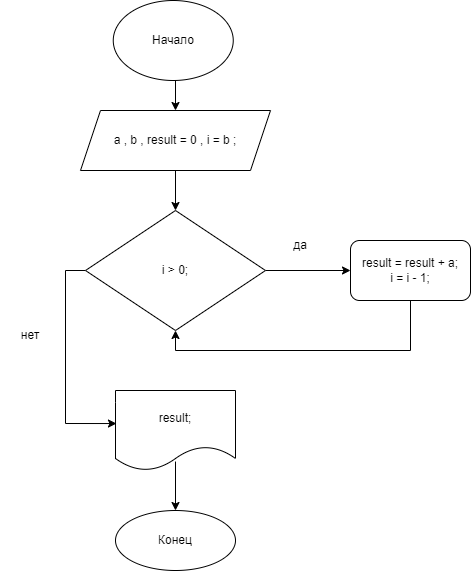

The diagram above was exported from draw.io. Its source (the exported page's mxGraphModel, read from the mxfile embedded in the PNG):
<mxGraphModel dx="1422" dy="1658" grid="1" gridSize="10" guides="1" tooltips="1" connect="1" arrows="1" fold="1" page="1" pageScale="1" pageWidth="1169" pageHeight="826" background="none" math="0" shadow="0">
  <root>
    <mxCell id="0" />
    <mxCell id="1" parent="0" />
    <mxCell id="5fQArO27MMRX_iY695JG-52" style="edgeStyle=orthogonalEdgeStyle;rounded=0;orthogonalLoop=1;jettySize=auto;html=1;exitX=0.5;exitY=1;exitDx=0;exitDy=0;entryX=0.5;entryY=0;entryDx=0;entryDy=0;" edge="1" parent="1" source="5fQArO27MMRX_iY695JG-42" target="5fQArO27MMRX_iY695JG-48">
      <mxGeometry relative="1" as="geometry" />
    </mxCell>
    <mxCell id="5fQArO27MMRX_iY695JG-42" value="Начало" style="ellipse;whiteSpace=wrap;html=1;" vertex="1" parent="1">
      <mxGeometry x="492.75" y="-810" width="120" height="80" as="geometry" />
    </mxCell>
    <mxCell id="5fQArO27MMRX_iY695JG-55" style="edgeStyle=orthogonalEdgeStyle;rounded=0;orthogonalLoop=1;jettySize=auto;html=1;exitX=0.5;exitY=1;exitDx=0;exitDy=0;entryX=0.5;entryY=0;entryDx=0;entryDy=0;" edge="1" parent="1" source="5fQArO27MMRX_iY695JG-48" target="5fQArO27MMRX_iY695JG-54">
      <mxGeometry relative="1" as="geometry" />
    </mxCell>
    <mxCell id="5fQArO27MMRX_iY695JG-48" value="&lt;span&gt;a , b , result = 0 , i = b ;&lt;/span&gt;" style="shape=parallelogram;perimeter=parallelogramPerimeter;whiteSpace=wrap;html=1;fixedSize=1;" vertex="1" parent="1">
      <mxGeometry x="460" y="-700" width="190" height="60" as="geometry" />
    </mxCell>
    <mxCell id="5fQArO27MMRX_iY695JG-56" style="edgeStyle=orthogonalEdgeStyle;rounded=0;orthogonalLoop=1;jettySize=auto;html=1;exitX=0;exitY=0.5;exitDx=0;exitDy=0;entryX=0.008;entryY=0.413;entryDx=0;entryDy=0;entryPerimeter=0;" edge="1" parent="1" source="5fQArO27MMRX_iY695JG-54" target="5fQArO27MMRX_iY695JG-57">
      <mxGeometry relative="1" as="geometry">
        <mxPoint x="340" y="-370" as="targetPoint" />
      </mxGeometry>
    </mxCell>
    <mxCell id="5fQArO27MMRX_iY695JG-58" style="edgeStyle=orthogonalEdgeStyle;rounded=0;orthogonalLoop=1;jettySize=auto;html=1;exitX=1;exitY=0.5;exitDx=0;exitDy=0;" edge="1" parent="1" source="5fQArO27MMRX_iY695JG-54">
      <mxGeometry relative="1" as="geometry">
        <mxPoint x="730" y="-540" as="targetPoint" />
      </mxGeometry>
    </mxCell>
    <mxCell id="5fQArO27MMRX_iY695JG-54" value="i &amp;gt; 0;" style="rhombus;whiteSpace=wrap;html=1;" vertex="1" parent="1">
      <mxGeometry x="465" y="-600" width="180" height="120" as="geometry" />
    </mxCell>
    <mxCell id="5fQArO27MMRX_iY695JG-64" value="" style="edgeStyle=orthogonalEdgeStyle;rounded=0;orthogonalLoop=1;jettySize=auto;html=1;exitX=0.5;exitY=0.888;exitDx=0;exitDy=0;exitPerimeter=0;" edge="1" parent="1" source="5fQArO27MMRX_iY695JG-57" target="5fQArO27MMRX_iY695JG-63">
      <mxGeometry relative="1" as="geometry" />
    </mxCell>
    <mxCell id="5fQArO27MMRX_iY695JG-57" value="result;" style="shape=document;whiteSpace=wrap;html=1;boundedLbl=1;" vertex="1" parent="1">
      <mxGeometry x="495" y="-420" width="120" height="80" as="geometry" />
    </mxCell>
    <mxCell id="5fQArO27MMRX_iY695JG-60" style="edgeStyle=orthogonalEdgeStyle;rounded=0;orthogonalLoop=1;jettySize=auto;html=1;exitX=0.5;exitY=1;exitDx=0;exitDy=0;entryX=0.5;entryY=1;entryDx=0;entryDy=0;" edge="1" parent="1" source="5fQArO27MMRX_iY695JG-59" target="5fQArO27MMRX_iY695JG-54">
      <mxGeometry relative="1" as="geometry" />
    </mxCell>
    <mxCell id="5fQArO27MMRX_iY695JG-59" value="result = result + a;&lt;br&gt;i = i - 1;" style="rounded=1;whiteSpace=wrap;html=1;" vertex="1" parent="1">
      <mxGeometry x="730" y="-570" width="120" height="60" as="geometry" />
    </mxCell>
    <mxCell id="5fQArO27MMRX_iY695JG-61" value="да" style="text;html=1;strokeColor=none;fillColor=none;align=center;verticalAlign=middle;whiteSpace=wrap;rounded=0;" vertex="1" parent="1">
      <mxGeometry x="650" y="-580" width="60" height="30" as="geometry" />
    </mxCell>
    <mxCell id="5fQArO27MMRX_iY695JG-62" value="нет" style="text;html=1;strokeColor=none;fillColor=none;align=center;verticalAlign=middle;whiteSpace=wrap;rounded=0;" vertex="1" parent="1">
      <mxGeometry x="380" y="-490" width="60" height="30" as="geometry" />
    </mxCell>
    <mxCell id="5fQArO27MMRX_iY695JG-63" value="Конец&lt;br&gt;" style="ellipse;whiteSpace=wrap;html=1;fillColor=rgb(255, 255, 255);strokeColor=rgb(0, 0, 0);fontColor=rgb(0, 0, 0);" vertex="1" parent="1">
      <mxGeometry x="495" y="-300" width="120" height="60" as="geometry" />
    </mxCell>
  </root>
</mxGraphModel>